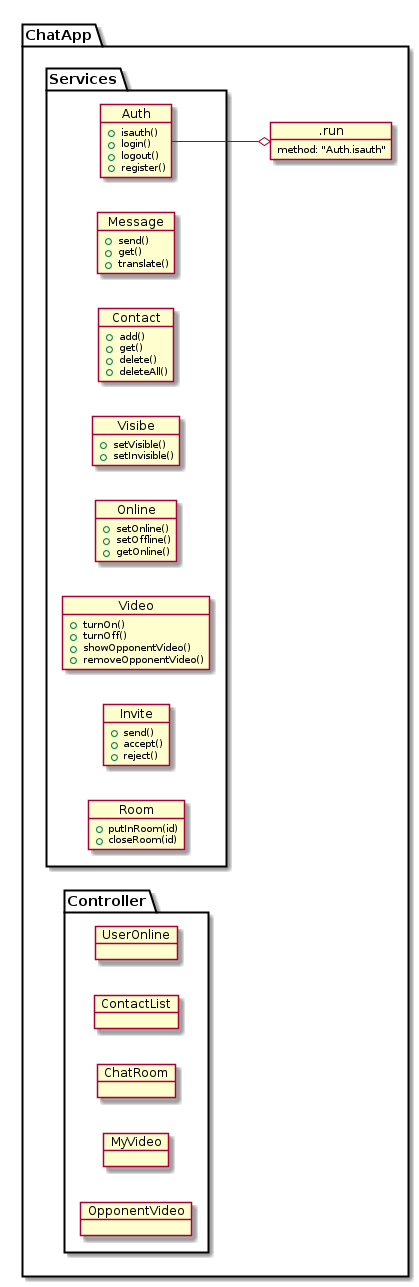

The diagram above was rendered by PlantUML. Its source (embedded in the PNG):
@startuml
    left to right direction
    package "ChatApp" {




        object .run {
          method: "Auth.isauth"
        }




    package "Services" {



        object Auth {
            +isauth()
            +login()
            +logout()
            +register()
        }

        object Message {
            +send()
            +get()
            +translate()
        }

        object Contact {
            +add()
            +get()
            +delete()
            +deleteAll()
        }

        object Visibe {
            +setVisible()
            +setInvisible()
        }

        object Online {
            +setOnline()
            +setOffline()
            +getOnline()
        }

        object Video {
            +turnOn()
            +turnOff()
            +showOpponentVideo()
            +removeOpponentVideo()
        }


        object Invite {
            +send()
            +accept()
            +reject()
        }

        object Room {
            +putInRoom(id)
            +closeRoom(id)
        }

    }

    package "Controller" {

        object UserOnline {

        }

        object ContactList {

        }

        object ChatRoom {

        }

        object MyVideo {

        }

        object OpponentVideo {

        }



    }


}


        Auth --o .run



@enduml